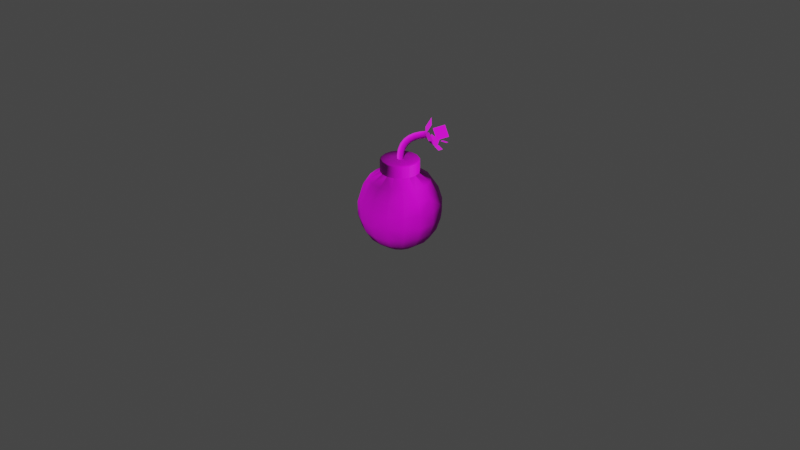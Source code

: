 # Source: bomb.blend  (saved by Blender 2.82.7; exported with 4.5.12 LTS)
import bpy
from mathutils import Matrix  # noqa: F401  (used for matrix-valued properties, if any)

bpy.ops.wm.read_factory_settings(use_empty=True)
scene = bpy.context.scene
scene.name = 'Scene'

# ---- collections
col_collection = bpy.data.collections.new('Collection'); scene.collection.children.link(col_collection)
col_help_design = bpy.data.collections.new('Help_design'); scene.collection.children.link(col_help_design)
col_archive = bpy.data.collections.new('Archive'); scene.collection.children.link(col_archive)

# ---- images (referenced by path relative to the original .blend; pixels are not part of the script)
import os
ASSET_DIR = os.environ.get("B2B_ASSET_DIR", "")  # directory of the original .blend (textures are referenced by path, not embedded)
HERE = os.path.dirname(os.path.abspath(__file__))  # packed textures are extracted next to this script under _unpacked/

def load_image(name, relpath, width, height, colorspace="sRGB"):
    """Load a texture the original file referenced (path relative to the .blend, or extracted next to this script)."""
    p = next((c for c in (os.path.join(HERE, relpath), os.path.join(ASSET_DIR, relpath)) if relpath and os.path.exists(c)), "")
    if p:
        img = bpy.data.images.load(p, check_existing=True)
        img.name = name
    else:  # same state as the original file: an image datablock whose file is absent (Cycles renders it pink)
        img = bpy.data.images.new(name, width, height)
        img.source = "FILE"
        img.filepath = "//" + (relpath or name)
    img.colorspace_settings.name = colorspace
    return img
img_bomb_normals_png = load_image('Bomb_normals.png', 'textures/Bomb_normals.png', 1024, 1024, 'Non-Color')
img_bomb_spec_png = load_image('Bomb_spec.png', 'textures/Bomb_spec.png', 1024, 1024, 'sRGB')
img_bomb = load_image('Bomb', 'textures/Bomb.png', 1024, 1024, 'sRGB')

# ---- materials (node trees are filled in below, after node groups)
mat_bomb = bpy.data.materials.new('Bomb')
mat_bomb.alpha_threshold = 0.0
mat_bomb.use_transparent_shadow = False
mat_bomb.line_color = (0.0, 0.0, 0.0, 1.0)

# ---- node groups
ng_auto_smooth = bpy.data.node_groups.new('Auto Smooth', 'GeometryNodeTree')
_s = ng_auto_smooth.interface.new_socket(name='Geometry', in_out='OUTPUT', socket_type='NodeSocketGeometry')
_s = ng_auto_smooth.interface.new_socket(name='Geometry', in_out='INPUT', socket_type='NodeSocketGeometry')
_s = ng_auto_smooth.interface.new_socket(name='Angle', in_out='INPUT', socket_type='NodeSocketFloat')
_s.subtype = 'ANGLE'
_s.min_value = 0.0
_s.max_value = 3.142
ng_auto_smooth.is_modifier = True
_N = ng_auto_smooth.nodes; _L = ng_auto_smooth.links
n0 = _N.new('NodeGroupOutput'); n0.name = 'Group Output'; n0.location = (480, -100)
n1 = _N.new('NodeGroupInput'); n1.name = 'Group Input'; n1.location = (-420, -300)
n2 = _N.new('NodeGroupInput'); n2.name = 'Group Input.001'; n2.location = (-60, -100)
n3 = _N.new('GeometryNodeSetShadeSmooth'); n3.name = 'Set Shade Smooth'; n3.location = (120, -100)
n3.domain = 'EDGE'
n4 = _N.new('GeometryNodeSetShadeSmooth'); n4.name = 'Set Shade Smooth.001'; n4.location = (300, -100)
n5 = _N.new('GeometryNodeInputMeshEdgeAngle'); n5.name = 'Edge Angle'; n5.location = (-420, -220)
n6 = _N.new('GeometryNodeInputEdgeSmooth'); n6.name = 'Is Edge Smooth'; n6.location = (-60, -160)
n7 = _N.new('GeometryNodeInputShadeSmooth'); n7.name = 'Is Face Smooth'; n7.location = (-240, -340)
n8 = _N.new('FunctionNodeBooleanMath'); n8.name = 'Boolean Math'; n8.location = (-60, -220)
n9 = _N.new('FunctionNodeCompare'); n9.name = 'Compare'; n9.location = (-240, -180)
n9.operation = 'LESS_EQUAL'
_L.new(n5.outputs[0], n9.inputs[0])
_L.new(n4.outputs[0], n0.inputs[0])
_L.new(n1.outputs[1], n9.inputs[1])
_L.new(n9.outputs[0], n8.inputs[0])
_L.new(n7.outputs[0], n8.inputs[1])
_L.new(n2.outputs[0], n3.inputs[0])
_L.new(n6.outputs[0], n3.inputs[1])
_L.new(n3.outputs[0], n4.inputs[0])
_L.new(n8.outputs[0], n3.inputs[2])
n0.is_active_output = True

# ---- material node trees
mat_bomb.use_nodes = True; mat_bomb.node_tree.nodes.clear()
_N = mat_bomb.node_tree.nodes; _L = mat_bomb.node_tree.links
n0 = _N.new('ShaderNodeTexImage'); n0.name = 'Image Texture.001'; n0.location = (-626, -193)
n0.image = img_bomb_normals_png
n1 = _N.new('ShaderNodeNormalMap'); n1.name = 'Normal Map'; n1.location = (-246, -196)
n2 = _N.new('ShaderNodeTexImage'); n2.name = 'Image Texture.002'; n2.location = (-374, 77)
n2.image = img_bomb_spec_png
n3 = _N.new('ShaderNodeTexImage'); n3.name = 'Image Texture'; n3.location = (-376, 339)
n3.image = img_bomb
n4 = _N.new('ShaderNodeBsdfPrincipled'); n4.name = 'Principled BSDF'; n4.location = (10, 300)
n4.distribution = 'GGX'
n4.subsurface_method = 'BURLEY'
n4.inputs[2].default_value = 0.6409
n4.inputs[3].default_value = 1.45
n4.inputs[27].default_value = (0.0, 0.0, 0.0, 1.0)
n4.inputs[28].default_value = 1.0
n5 = _N.new('ShaderNodeOutputMaterial'); n5.name = 'Material Output'; n5.location = (418, 299)
_L.new(n3.outputs[0], n4.inputs[0])
_L.new(n0.outputs[0], n1.inputs[1])
_L.new(n1.outputs[0], n4.inputs[5])
_L.new(n2.outputs[0], n4.inputs[13])
_L.new(n4.outputs[0], n5.inputs[0])
n5.is_active_output = True

# ---- world
world_world = bpy.data.worlds.new('World'); scene.world = world_world
world_world.use_nodes = True; world_world.node_tree.nodes.clear()
_N = world_world.node_tree.nodes; _L = world_world.node_tree.links
n0 = _N.new('ShaderNodeOutputWorld'); n0.name = 'World Output'; n0.location = (300, 300)
n1 = _N.new('ShaderNodeBackground'); n1.name = 'Background'; n1.location = (10, 300)
n1.inputs[0].default_value = (0.05088, 0.05088, 0.05088, 1.0)
_L.new(n1.outputs[0], n0.inputs[0])
n0.is_active_output = True
world_world.color = (0.05088, 0.05088, 0.05088)
world_world.use_sun_shadow = False
world_world.sun_shadow_jitter_overblur = 0.0

# ---- meshes
me_sphere = bpy.data.meshes.new('Sphere')
me_sphere.from_pydata([(9.933e-09, 0.2738, 0.6384), (1.675e-08, 0.3407, 0.5387), (6.048e-08, 0.3367, 0.1808), (0.0, 0.15, 0.0), (0.06745, 0.1628, 0.7073), (0.1048, 0.253, 0.6384), (0.1304, 0.3147, 0.5387), (0.1288, 0.311, 0.1808), (0.1043, 0.2517, 0.08602), (0.05739, 0.1386, 0.0), (0.1246, 0.1246, 0.7073), (0.1936, 0.1936, 0.6384), (0.2409, 0.2409, 0.5387), (0.2381, 0.2381, 0.1808), (0.1927, 0.1927, 0.08602), (0.106, 0.106, 0.0), (0.1628, 0.06745, 0.7073), (0.253, 0.1048, 0.6384), (0.3147, 0.1304, 0.5387), (0.311, 0.1288, 0.1808), (0.2517, 0.1043, 0.08602), (0.1386, 0.05739, 0.0), (0.1763, 4.64e-08, 0.7073), (0.2738, 2.81e-08, 0.6384), (0.3407, 9.98e-09, 0.5387), (0.3367, 1.098e-08, 0.1808), (0.2725, 2.708e-08, 0.08602), (0.15, 2.202e-08, 0.0), (0.1628, -0.06745, 0.7073), (0.253, -0.1048, 0.6384), (0.3147, -0.1304, 0.5387), (0.311, -0.1288, 0.1808), (0.2517, -0.1043, 0.08602), (0.1386, -0.05739, 0.0), (0.1246, -0.1246, 0.7073), (0.1936, -0.1936, 0.6384), (0.2409, -0.2409, 0.5387), (0.2381, -0.2381, 0.1808), (0.1927, -0.1927, 0.08602), (0.106, -0.106, 0.0), (0.06745, -0.1628, 0.7073), (0.1048, -0.253, 0.6384), (0.1304, -0.3147, 0.5387), (0.1288, -0.311, 0.1808), (0.1043, -0.2517, 0.08602), (0.05739, -0.1386, 0.0), (-4.417e-08, -0.1763, 0.7073), (-1.007e-07, -0.2738, 0.6384), (-1.118e-07, -0.3407, 0.5387), (-1.113e-07, -0.3367, 0.1808), (-1.017e-07, -0.2725, 0.08602), (-6.352e-08, -0.15, 0.0), (-0.06745, -0.1628, 0.7073), (-0.1048, -0.253, 0.6384), (-0.1304, -0.3147, 0.5387), (-0.1288, -0.311, 0.1808), (-0.1043, -0.2517, 0.08602), (-0.05739, -0.1386, 0.0), (-0.1246, -0.1246, 0.7073), (-0.1936, -0.1936, 0.6384), (-0.2409, -0.2409, 0.5387), (-0.2381, -0.2381, 0.1808), (-0.1927, -0.1927, 0.08602), (-0.106, -0.106, 0.0), (-0.1628, -0.06745, 0.7073), (-0.253, -0.1048, 0.6384), (-0.3147, -0.1304, 0.5387), (-0.311, -0.1288, 0.1808), (-0.2517, -0.1043, 0.08602), (-0.1386, -0.05739, 0.0), (-0.1763, 1.173e-07, 0.7073), (-0.2738, 1.87e-07, 0.6384), (-0.3407, 1.998e-07, 0.5387), (-0.3367, 1.993e-07, 0.1808), (-0.2725, 1.881e-07, 0.08602), (-0.15, 1.33e-07, 0.0), (-0.1628, 0.06745, 0.7073), (-0.253, 0.1048, 0.6384), (-0.3147, 0.1304, 0.5387), (-0.311, 0.1288, 0.1808), (-0.2517, 0.1043, 0.08602), (-0.1386, 0.05739, 0.0), (-0.1246, 0.1246, 0.7073), (-0.1936, 0.1936, 0.6384), (-0.2409, 0.2409, 0.5387), (-0.2381, 0.2381, 0.1808), (-0.1927, 0.1927, 0.08602), (-0.106, 0.106, 0.0), (-0.06745, 0.1628, 0.7073), (-0.1048, 0.253, 0.6384), (-0.1304, 0.3147, 0.5387), (-0.1288, 0.311, 0.1808), (-0.1043, 0.2517, 0.08602), (-0.05739, 0.1386, 0.0), (3.3e-08, 0.1763, 0.7073), (1.509e-07, 0.2725, 0.08602), (0.0, 5.918e-08, 0.0), (0.01879, 0.04536, 0.8245), (0.03471, 0.03471, 0.8245), (0.04536, 0.01879, 0.8245), (0.04909, 6.332e-08, 0.8245), (0.04536, -0.01879, 0.8245), (0.03471, -0.03471, 0.8245), (0.01879, -0.04536, 0.8245), (-1.182e-08, -0.04909, 0.8245), (-0.01879, -0.04536, 0.8245), (-0.03471, -0.03471, 0.8245), (-0.04536, -0.01879, 0.8245), (-0.04909, 8.305e-08, 0.8245), (-0.04536, 0.01879, 0.8245), (-0.03471, 0.03471, 0.8245), (-0.01879, 0.04536, 0.8245), (9.671e-09, 0.04909, 0.8245), (0.06326, 0.1527, 0.8245), (0.06745, 0.1628, 0.8138), (0.1246, 0.1246, 0.8138), (0.1169, 0.1169, 0.8245), (0.1628, 0.06745, 0.8138), (0.1527, 0.06326, 0.8245), (0.1763, 4.64e-08, 0.8138), (0.1653, 4.785e-08, 0.8245), (0.1628, -0.06745, 0.8138), (0.1527, -0.06326, 0.8245), (0.1246, -0.1246, 0.8138), (0.1169, -0.1169, 0.8245), (0.06745, -0.1628, 0.8138), (0.06326, -0.1527, 0.8245), (-4.417e-08, -0.1763, 0.8138), (-4.139e-08, -0.1653, 0.8245), (-0.06745, -0.1628, 0.8138), (-0.06326, -0.1527, 0.8245), (-0.1246, -0.1246, 0.8138), (-0.1169, -0.1169, 0.8245), (-0.1628, -0.06745, 0.8138), (-0.1527, -0.06326, 0.8245), (-0.1763, 1.173e-07, 0.8138), (-0.1653, 1.143e-07, 0.8245), (-0.1628, 0.06745, 0.8138), (-0.1527, 0.06326, 0.8245), (-0.1246, 0.1246, 0.8138), (-0.1169, 0.1169, 0.8245), (-0.06745, 0.1628, 0.8138), (-0.06326, 0.1527, 0.8245), (3.3e-08, 0.1763, 0.8138), (3.099e-08, 0.1653, 0.8245), (0.1436, 0.3466, 0.3), (0.2654, 0.2654, 0.4253), (0.2653, 0.2653, 0.3), (0.3468, 0.1436, 0.4253), (0.3466, 0.1436, 0.3), (0.3753, 4.64e-09, 0.4253), (0.3751, 4.692e-09, 0.3), (0.3468, -0.1436, 0.4253), (0.3466, -0.1436, 0.3), (0.2653, -0.2653, 0.3), (0.1436, -0.3468, 0.4253), (0.1436, -0.3466, 0.3), (-1.211e-07, -0.3751, 0.3), (-0.1436, -0.3466, 0.3), (-0.2653, -0.2653, 0.3), (-0.3466, -0.1436, 0.3), (-0.3753, 2.212e-07, 0.4253), (-0.3751, 2.211e-07, 0.3), (-0.3466, 0.1436, 0.3), (-0.2653, 0.2653, 0.3), (-0.1436, 0.3466, 0.3), (1.426e-07, 0.3751, 0.3), (-7.231e-09, 7.448e-08, 0.8245), (0.1436, 0.3468, 0.4253), (0.2654, -0.2654, 0.4253), (-1.211e-07, -0.3753, 0.4253), (-0.1436, -0.3468, 0.4253), (-0.2654, -0.2654, 0.4253), (-0.3468, -0.1436, 0.4253), (-0.3468, 0.1436, 0.4253), (-0.2654, 0.2654, 0.4253), (-0.1436, 0.3468, 0.4253), (1.407e-07, 0.3753, 0.4253)], [], [(96, 3, 9), (95, 2, 7, 8), (146, 12, 18, 148), (0, 94, 4, 5), (3, 95, 8, 9), (7, 145, 147, 13), (1, 0, 5, 6), (130, 128, 104, 105), (9, 8, 14, 15), (177, 1, 6, 168), (6, 5, 11, 12), (122, 120, 100, 101), (96, 9, 15), (8, 7, 13, 14), (2, 166, 145, 7), (5, 4, 10, 11), (148, 18, 24, 150), (12, 11, 17, 18), (120, 118, 99, 100), (96, 15, 21), (14, 13, 19, 20), (13, 147, 149, 19), (11, 10, 16, 17), (15, 14, 20, 21), (96, 21, 27), (20, 19, 25, 26), (19, 149, 151, 25), (17, 16, 22, 23), (21, 20, 26, 27), (150, 24, 30, 152), (18, 17, 23, 24), (138, 136, 108, 109), (25, 151, 153, 31), (23, 22, 28, 29), (27, 26, 32, 33), (152, 30, 36, 169), (24, 23, 29, 30), (140, 138, 109, 110), (96, 27, 33), (26, 25, 31, 32), (33, 32, 38, 39), (169, 36, 42, 155), (30, 29, 35, 36), (128, 126, 103, 104), (96, 33, 39), (32, 31, 37, 38), (31, 153, 154, 37), (29, 28, 34, 35), (36, 35, 41, 42), (96, 39, 45), (38, 37, 43, 44), (37, 154, 156, 43), (35, 34, 40, 41), (39, 38, 44, 45), (155, 42, 48, 170), (96, 45, 51), (44, 43, 49, 50), (43, 156, 157, 49), (41, 40, 46, 47), (45, 44, 50, 51), (170, 48, 54, 171), (42, 41, 47, 48), (134, 132, 106, 107), (47, 46, 52, 53), (51, 50, 56, 57), (171, 54, 60, 172), (48, 47, 53, 54), (126, 124, 102, 103), (96, 51, 57), (50, 49, 55, 56), (49, 157, 158, 55), (57, 56, 62, 63), (172, 60, 66, 173), (54, 53, 59, 60), (136, 134, 107, 108), (96, 57, 63), (56, 55, 61, 62), (55, 158, 159, 61), (53, 52, 58, 59), (4, 94, 143, 114), (96, 63, 69), (62, 61, 67, 68), (61, 159, 160, 67), (59, 58, 64, 65), (63, 62, 68, 69), (173, 66, 72, 161), (60, 59, 65, 66), (68, 67, 73, 74), (67, 160, 162, 73), (65, 64, 70, 71), (69, 68, 74, 75), (161, 72, 78, 174), (66, 65, 71, 72), (124, 122, 101, 102), (96, 69, 75), (75, 74, 80, 81), (174, 78, 84, 175), (72, 71, 77, 78), (116, 113, 97, 98), (96, 75, 81), (74, 73, 79, 80), (73, 162, 163, 79), (71, 70, 76, 77), (175, 84, 90, 176), (78, 77, 83, 84), (144, 142, 111, 112), (96, 81, 87), (80, 79, 85, 86), (79, 163, 164, 85), (77, 76, 82, 83), (81, 80, 86, 87), (96, 87, 93), (86, 85, 91, 92), (85, 164, 165, 91), (83, 82, 88, 89), (87, 86, 92, 93), (176, 90, 1, 177), (84, 83, 89, 90), (142, 140, 110, 111), (91, 165, 166, 2), (89, 88, 94, 0), (93, 92, 95, 3), (90, 89, 0, 1), (132, 130, 105, 106), (96, 93, 3), (92, 91, 2, 95), (94, 88, 141, 143), (58, 52, 129, 131), (34, 28, 121, 123), (118, 116, 98, 99), (76, 70, 135, 137), (52, 46, 127, 129), (28, 22, 119, 121), (70, 64, 133, 135), (46, 40, 125, 127), (22, 16, 117, 119), (10, 4, 114, 115), (88, 82, 139, 141), (64, 58, 131, 133), (40, 34, 123, 125), (16, 10, 115, 117), (82, 76, 137, 139), (167, 109, 108), (144, 113, 114, 143), (142, 144, 143, 141), (140, 142, 141, 139), (139, 137, 138, 140), (137, 135, 136, 138), (134, 136, 135, 133), (133, 131, 132, 134), (131, 129, 130, 132), (128, 130, 129, 127), (126, 128, 127, 125), (125, 123, 124, 126), (123, 121, 122, 124), (120, 122, 121, 119), (118, 120, 119, 117), (117, 115, 116, 118), (115, 114, 113, 116), (113, 144, 112, 97), (168, 146, 147, 145), (146, 148, 149, 147), (151, 149, 148, 150), (153, 151, 150, 152), (152, 169, 154, 153), (156, 154, 169, 155), (157, 156, 155, 170), (170, 171, 158, 157), (171, 172, 159, 158), (160, 159, 172, 173), (162, 160, 173, 161), (161, 174, 163, 162), (174, 175, 164, 163), (165, 164, 175, 176), (166, 165, 176, 177), (145, 166, 177, 168), (168, 6, 12, 146), (167, 101, 100), (167, 105, 104), (110, 109, 167), (97, 112, 167), (167, 104, 103), (112, 111, 167), (167, 103, 102), (111, 110, 167), (101, 167, 102), (167, 108, 107), (167, 100, 99), (167, 107, 106), (167, 99, 98), (105, 167, 106), (97, 167, 98)])
me_sphere.polygons.foreach_set('use_smooth', [True] * 192)
_k = {(4, 10): 1.0, (10, 16): 1.0, (16, 22): 1.0, (22, 28): 1.0, (28, 34): 1.0, (34, 40): 1.0, (40, 46): 1.0, (46, 52): 1.0, (52, 58): 1.0, (58, 64): 1.0, (64, 70): 1.0, (70, 76): 1.0, (76, 82): 1.0, (82, 88): 1.0, (88, 94): 1.0, (4, 94): 1.0}
me_sphere.attributes.new('crease_edge', 'FLOAT', 'EDGE').data.foreach_set('value', [_k.get((min(e.vertices), max(e.vertices)), 0.0) for e in me_sphere.edges])
_uv = me_sphere.uv_layers.new(name='UVMap')
_uv.uv.foreach_set('vector', [0.3772, 0.3715, 0.3773, 0.3911, 0.3698, 0.3896, 0.3768, 0.4114, 0.376, 0.4297, 0.3538, 0.4248, 0.3615, 0.4082, 0.2921, 0.4524, 0.2567, 0.487, 0.2216, 0.432, 0.2676, 0.4136, 0.3772, 0.6303, 0.3378, 0.7361, 0.2741, 0.7234, 0.2782, 0.6106, 0.3773, 0.3911, 0.3768, 0.4114, 0.3615, 0.4082, 0.3698, 0.3896, 0.3538, 0.4248, 0.3432, 0.4473, 0.3167, 0.4285, 0.3352, 0.4118, 0.3737, 0.5384, 0.3772, 0.6303, 0.2782, 0.6106, 0.31, 0.5243, 0.9191, 0.1189, 0.9187, 0.1426, 0.8772, 0.1335, 0.8773, 0.1264, 0.3698, 0.3896, 0.3615, 0.4082, 0.3487, 0.3994, 0.3634, 0.3854, 0.3742, 0.4889, 0.3737, 0.5384, 0.31, 0.5243, 0.3295, 0.4788, 0.31, 0.5243, 0.2782, 0.6106, 0.1942, 0.5545, 0.2567, 0.487, 0.8701, 0.1893, 0.8464, 0.1888, 0.8555, 0.1473, 0.8626, 0.1475, 0.3772, 0.3715, 0.3698, 0.3896, 0.3634, 0.3854, 0.3615, 0.4082, 0.3538, 0.4248, 0.3352, 0.4118, 0.3487, 0.3994, 0.376, 0.4297, 0.3748, 0.4546, 0.3432, 0.4473, 0.3538, 0.4248, 0.2782, 0.6106, 0.2013, 0.6932, 0.1472, 0.6571, 0.1942, 0.5545, 0.2676, 0.4136, 0.2216, 0.432, 0.2103, 0.3679, 0.2598, 0.3685, 0.2567, 0.487, 0.1942, 0.5545, 0.1381, 0.4705, 0.2216, 0.432, 0.8464, 0.1888, 0.8248, 0.1793, 0.849, 0.1445, 0.8555, 0.1473, 0.3772, 0.3715, 0.3634, 0.3854, 0.3591, 0.379, 0.3487, 0.3994, 0.3352, 0.4118, 0.323, 0.3926, 0.3401, 0.3863, 0.3352, 0.4118, 0.3167, 0.4285, 0.2995, 0.401, 0.323, 0.3926, 0.1942, 0.5545, 0.09154, 0.6014, 0.05542, 0.5474, 0.1381, 0.4705, 0.3634, 0.3854, 0.3487, 0.3994, 0.3401, 0.3863, 0.3591, 0.379, 0.3772, 0.3715, 0.3591, 0.379, 0.3576, 0.3715, 0.3401, 0.3863, 0.323, 0.3926, 0.319, 0.3702, 0.3373, 0.371, 0.323, 0.3926, 0.2995, 0.401, 0.2941, 0.369, 0.319, 0.3702, 0.1381, 0.4705, 0.02527, 0.4746, 0.01258, 0.4108, 0.1184, 0.3714, 0.3591, 0.379, 0.3401, 0.3863, 0.3373, 0.371, 0.3576, 0.3715, 0.2598, 0.3685, 0.2103, 0.3679, 0.2244, 0.3043, 0.2699, 0.3238, 0.2216, 0.432, 0.1381, 0.4705, 0.1184, 0.3714, 0.2103, 0.3679, 0.8488, 0.06988, 0.8724, 0.07034, 0.8634, 0.1118, 0.8563, 0.1117, 0.319, 0.3702, 0.2941, 0.369, 0.3013, 0.3374, 0.3239, 0.348, 0.1184, 0.3714, 0.01258, 0.332, 0.02528, 0.2683, 0.1381, 0.2724, 0.3576, 0.3715, 0.3373, 0.371, 0.3405, 0.3557, 0.3591, 0.364, 0.2699, 0.3238, 0.2244, 0.3043, 0.2617, 0.2509, 0.2963, 0.2863, 0.2103, 0.3679, 0.1184, 0.3714, 0.1381, 0.2724, 0.2244, 0.3043, 0.8267, 0.07851, 0.8488, 0.06988, 0.8563, 0.1117, 0.8496, 0.1142, 0.3772, 0.3715, 0.3576, 0.3715, 0.3591, 0.364, 0.3373, 0.371, 0.319, 0.3702, 0.3239, 0.348, 0.3405, 0.3557, 0.3591, 0.364, 0.3405, 0.3557, 0.3493, 0.3429, 0.3633, 0.3576, 0.2963, 0.2863, 0.2617, 0.2509, 0.3167, 0.2159, 0.3351, 0.2619, 0.2244, 0.3043, 0.1381, 0.2724, 0.1942, 0.1884, 0.2617, 0.2509, 0.9187, 0.1426, 0.9092, 0.1642, 0.8743, 0.14, 0.8772, 0.1335, 0.3772, 0.3715, 0.3591, 0.364, 0.3633, 0.3576, 0.3405, 0.3557, 0.3239, 0.348, 0.3369, 0.3294, 0.3493, 0.3429, 0.3239, 0.348, 0.3013, 0.3374, 0.3202, 0.3109, 0.3369, 0.3294, 0.1381, 0.2724, 0.05545, 0.1955, 0.09158, 0.1414, 0.1942, 0.1884, 0.2617, 0.2509, 0.1942, 0.1884, 0.2782, 0.1323, 0.3167, 0.2159, 0.3772, 0.3715, 0.3633, 0.3576, 0.3697, 0.3534, 0.3493, 0.3429, 0.3369, 0.3294, 0.3561, 0.3172, 0.3624, 0.3344, 0.3369, 0.3294, 0.3202, 0.3109, 0.3477, 0.2937, 0.3561, 0.3172, 0.1942, 0.1884, 0.1473, 0.08575, 0.2014, 0.04965, 0.2782, 0.1323, 0.3633, 0.3576, 0.3493, 0.3429, 0.3624, 0.3344, 0.3697, 0.3534, 0.3351, 0.2619, 0.3167, 0.2159, 0.3808, 0.2046, 0.3802, 0.2541, 0.3772, 0.3715, 0.3697, 0.3534, 0.3772, 0.3519, 0.3624, 0.3344, 0.3561, 0.3172, 0.3785, 0.3132, 0.3777, 0.3315, 0.3561, 0.3172, 0.3477, 0.2937, 0.3797, 0.2883, 0.3785, 0.3132, 0.2782, 0.1323, 0.2741, 0.01952, 0.3379, 0.006854, 0.3773, 0.1126, 0.3697, 0.3534, 0.3624, 0.3344, 0.3777, 0.3315, 0.3772, 0.3519, 0.3802, 0.2541, 0.3808, 0.2046, 0.4444, 0.2186, 0.425, 0.2641, 0.3167, 0.2159, 0.2782, 0.1323, 0.3773, 0.1126, 0.3808, 0.2046, 0.8941, 0.07982, 0.9105, 0.09687, 0.8748, 0.1198, 0.8699, 0.1147, 0.3773, 0.1126, 0.4167, 0.006866, 0.4804, 0.01955, 0.4763, 0.1324, 0.3772, 0.3519, 0.3777, 0.3315, 0.393, 0.3348, 0.3847, 0.3533, 0.425, 0.2641, 0.4444, 0.2186, 0.4978, 0.256, 0.4624, 0.2906, 0.3808, 0.2046, 0.3773, 0.1126, 0.4763, 0.1324, 0.4444, 0.2186, 0.9092, 0.1642, 0.8921, 0.1806, 0.8692, 0.1449, 0.8743, 0.14, 0.3772, 0.3715, 0.3772, 0.3519, 0.3847, 0.3533, 0.3777, 0.3315, 0.3785, 0.3132, 0.4007, 0.3181, 0.393, 0.3348, 0.3785, 0.3132, 0.3797, 0.2883, 0.4113, 0.2956, 0.4007, 0.3181, 0.3847, 0.3533, 0.393, 0.3348, 0.4058, 0.3436, 0.3911, 0.3576, 0.4624, 0.2906, 0.4978, 0.256, 0.5329, 0.3109, 0.4869, 0.3293, 0.4444, 0.2186, 0.4763, 0.1324, 0.5603, 0.1885, 0.4978, 0.256, 0.8724, 0.07034, 0.8941, 0.07982, 0.8699, 0.1147, 0.8634, 0.1118, 0.3772, 0.3715, 0.3847, 0.3533, 0.3911, 0.3576, 0.393, 0.3348, 0.4007, 0.3181, 0.4193, 0.3312, 0.4058, 0.3436, 0.4007, 0.3181, 0.4113, 0.2956, 0.4378, 0.3144, 0.4193, 0.3312, 0.4763, 0.1324, 0.5532, 0.04969, 0.6072, 0.08581, 0.5603, 0.1885, 0.7367, 0.154, 0.7367, 0.1052, 0.7944, 0.1154, 0.7939, 0.1413, 0.3772, 0.3715, 0.3911, 0.3576, 0.3954, 0.3639, 0.4058, 0.3436, 0.4193, 0.3312, 0.4315, 0.3503, 0.4143, 0.3566, 0.4193, 0.3312, 0.4378, 0.3144, 0.455, 0.3419, 0.4315, 0.3503, 0.5603, 0.1885, 0.6629, 0.1415, 0.6991, 0.1956, 0.6164, 0.2724, 0.3911, 0.3576, 0.4058, 0.3436, 0.4143, 0.3566, 0.3954, 0.3639, 0.4869, 0.3293, 0.5329, 0.3109, 0.5442, 0.3751, 0.4947, 0.3745, 0.4978, 0.256, 0.5603, 0.1885, 0.6164, 0.2724, 0.5329, 0.3109, 0.4143, 0.3566, 0.4315, 0.3503, 0.4355, 0.3727, 0.4172, 0.372, 0.4315, 0.3503, 0.455, 0.3419, 0.4604, 0.3739, 0.4355, 0.3727, 0.6164, 0.2724, 0.7292, 0.2683, 0.7419, 0.3321, 0.6361, 0.3715, 0.3954, 0.3639, 0.4143, 0.3566, 0.4172, 0.372, 0.3969, 0.3714, 0.4947, 0.3745, 0.5442, 0.3751, 0.5301, 0.4387, 0.4846, 0.4192, 0.5329, 0.3109, 0.6164, 0.2724, 0.6361, 0.3715, 0.5442, 0.3751, 0.8921, 0.1806, 0.8701, 0.1893, 0.8626, 0.1475, 0.8692, 0.1449, 0.3772, 0.3715, 0.3954, 0.3639, 0.3969, 0.3714, 0.3969, 0.3714, 0.4172, 0.372, 0.414, 0.3872, 0.3954, 0.379, 0.4846, 0.4192, 0.5301, 0.4387, 0.4927, 0.492, 0.4582, 0.4566, 0.5442, 0.3751, 0.6361, 0.3715, 0.6164, 0.4706, 0.5301, 0.4387, 0.8084, 0.1623, 0.7997, 0.1402, 0.8415, 0.1327, 0.8441, 0.1394, 0.3772, 0.3715, 0.3969, 0.3714, 0.3954, 0.379, 0.4172, 0.372, 0.4355, 0.3727, 0.4306, 0.3949, 0.414, 0.3872, 0.4355, 0.3727, 0.4604, 0.3739, 0.4532, 0.4055, 0.4306, 0.3949, 0.6361, 0.3715, 0.7419, 0.4109, 0.7292, 0.4747, 0.6164, 0.4706, 0.4582, 0.4566, 0.4927, 0.492, 0.4378, 0.527, 0.4194, 0.4811, 0.5301, 0.4387, 0.6164, 0.4706, 0.5603, 0.5545, 0.4927, 0.492, 0.8002, 0.1166, 0.8097, 0.09491, 0.8445, 0.1191, 0.8417, 0.1256, 0.3772, 0.3715, 0.3954, 0.379, 0.3911, 0.3853, 0.414, 0.3872, 0.4306, 0.3949, 0.4176, 0.4135, 0.4052, 0.4001, 0.4306, 0.3949, 0.4532, 0.4055, 0.4343, 0.432, 0.4176, 0.4135, 0.6164, 0.4706, 0.699, 0.5475, 0.6629, 0.6015, 0.5603, 0.5545, 0.3954, 0.379, 0.414, 0.3872, 0.4052, 0.4001, 0.3911, 0.3853, 0.3772, 0.3715, 0.3911, 0.3853, 0.3848, 0.3896, 0.4052, 0.4001, 0.4176, 0.4135, 0.3984, 0.4257, 0.3921, 0.4085, 0.4176, 0.4135, 0.4343, 0.432, 0.4068, 0.4492, 0.3984, 0.4257, 0.5603, 0.5545, 0.6072, 0.6572, 0.5531, 0.6933, 0.4763, 0.6106, 0.3911, 0.3853, 0.4052, 0.4001, 0.3921, 0.4085, 0.3848, 0.3896, 0.4194, 0.4811, 0.4378, 0.527, 0.3737, 0.5384, 0.3742, 0.4889, 0.4927, 0.492, 0.5603, 0.5545, 0.4763, 0.6106, 0.4378, 0.527, 0.8097, 0.09491, 0.8267, 0.07851, 0.8496, 0.1142, 0.8445, 0.1191, 0.3984, 0.4257, 0.4068, 0.4492, 0.3748, 0.4546, 0.376, 0.4297, 0.4763, 0.6106, 0.4803, 0.7234, 0.4166, 0.7361, 0.3772, 0.6303, 0.3848, 0.3896, 0.3921, 0.4085, 0.3768, 0.4114, 0.3773, 0.3911, 0.4378, 0.527, 0.4763, 0.6106, 0.3772, 0.6303, 0.3737, 0.5384, 0.9105, 0.09687, 0.9191, 0.1189, 0.8773, 0.1264, 0.8748, 0.1198, 0.3772, 0.3715, 0.3848, 0.3896, 0.3773, 0.3911, 0.3921, 0.4085, 0.3984, 0.4257, 0.376, 0.4297, 0.3768, 0.4114, 0.7367, 0.1052, 0.7554, 0.06007, 0.8048, 0.09158, 0.7944, 0.1154, 0.9635, 0.06007, 0.9821, 0.1052, 0.9249, 0.1178, 0.9154, 0.09365, 0.9289, 0.2336, 0.8838, 0.2523, 0.8712, 0.1951, 0.8954, 0.1856, 0.8248, 0.1793, 0.8084, 0.1623, 0.8441, 0.1394, 0.849, 0.1445, 0.835, 0.006871, 0.8838, 0.006871, 0.8736, 0.06456, 0.8477, 0.06408, 0.9821, 0.1052, 0.9821, 0.154, 0.9244, 0.1438, 0.9249, 0.1178, 0.8838, 0.2523, 0.835, 0.2523, 0.8452, 0.1946, 0.8712, 0.1951, 0.8838, 0.006871, 0.9289, 0.02555, 0.8974, 0.07495, 0.8736, 0.06456, 0.9821, 0.154, 0.9635, 0.1991, 0.9141, 0.1676, 0.9244, 0.1438, 0.835, 0.2523, 0.7899, 0.2336, 0.8214, 0.1842, 0.8452, 0.1946, 0.7554, 0.1991, 0.7367, 0.154, 0.7939, 0.1413, 0.8034, 0.1655, 0.7554, 0.06007, 0.7899, 0.02555, 0.8235, 0.07356, 0.8048, 0.09158, 0.9289, 0.02555, 0.9635, 0.06007, 0.9154, 0.09365, 0.8974, 0.07495, 0.9635, 0.1991, 0.9289, 0.2336, 0.8954, 0.1856, 0.9141, 0.1676, 0.7899, 0.2336, 0.7554, 0.1991, 0.8034, 0.1655, 0.8214, 0.1842, 0.7899, 0.02555, 0.835, 0.006871, 0.8477, 0.06408, 0.8235, 0.07356, 0.8594, 0.1296, 0.8563, 0.1117, 0.8634, 0.1118, 0.8002, 0.1166, 0.7997, 0.1402, 0.7939, 0.1413, 0.7944, 0.1154, 0.8097, 0.09491, 0.8002, 0.1166, 0.7944, 0.1154, 0.8048, 0.09158, 0.8267, 0.07851, 0.8097, 0.09491, 0.8048, 0.09158, 0.8235, 0.07356, 0.8235, 0.07356, 0.8477, 0.06408, 0.8488, 0.06988, 0.8267, 0.07851, 0.8477, 0.06408, 0.8736, 0.06456, 0.8724, 0.07034, 0.8488, 0.06988, 0.8941, 0.07982, 0.8724, 0.07034, 0.8736, 0.06456, 0.8974, 0.07495, 0.8974, 0.07495, 0.9154, 0.09365, 0.9105, 0.09687, 0.8941, 0.07982, 0.9154, 0.09365, 0.9249, 0.1178, 0.9191, 0.1189, 0.9105, 0.09687, 0.9187, 0.1426, 0.9191, 0.1189, 0.9249, 0.1178, 0.9244, 0.1438, 0.9092, 0.1642, 0.9187, 0.1426, 0.9244, 0.1438, 0.9141, 0.1676, 0.9141, 0.1676, 0.8954, 0.1856, 0.8921, 0.1806, 0.9092, 0.1642, 0.8954, 0.1856, 0.8712, 0.1951, 0.8701, 0.1893, 0.8921, 0.1806, 0.8464, 0.1888, 0.8701, 0.1893, 0.8712, 0.1951, 0.8452, 0.1946, 0.8248, 0.1793, 0.8464, 0.1888, 0.8452, 0.1946, 0.8214, 0.1842, 0.8214, 0.1842, 0.8034, 0.1655, 0.8084, 0.1623, 0.8248, 0.1793, 0.8034, 0.1655, 0.7939, 0.1413, 0.7997, 0.1402, 0.8084, 0.1623, 0.7997, 0.1402, 0.8002, 0.1166, 0.8417, 0.1256, 0.8415, 0.1327, 0.3295, 0.4788, 0.2921, 0.4524, 0.3167, 0.4285, 0.3432, 0.4473, 0.2921, 0.4524, 0.2676, 0.4136, 0.2995, 0.401, 0.3167, 0.4285, 0.2941, 0.369, 0.2995, 0.401, 0.2676, 0.4136, 0.2598, 0.3685, 0.3013, 0.3374, 0.2941, 0.369, 0.2598, 0.3685, 0.2699, 0.3238, 0.2699, 0.3238, 0.2963, 0.2863, 0.3202, 0.3109, 0.3013, 0.3374, 0.3477, 0.2937, 0.3202, 0.3109, 0.2963, 0.2863, 0.3351, 0.2619, 0.3797, 0.2883, 0.3477, 0.2937, 0.3351, 0.2619, 0.3802, 0.2541, 0.3802, 0.2541, 0.425, 0.2641, 0.4113, 0.2956, 0.3797, 0.2883, 0.425, 0.2641, 0.4624, 0.2906, 0.4378, 0.3144, 0.4113, 0.2956, 0.455, 0.3419, 0.4378, 0.3144, 0.4624, 0.2906, 0.4869, 0.3293, 0.4604, 0.3739, 0.455, 0.3419, 0.4869, 0.3293, 0.4947, 0.3745, 0.4947, 0.3745, 0.4846, 0.4192, 0.4532, 0.4055, 0.4604, 0.3739, 0.4846, 0.4192, 0.4582, 0.4566, 0.4343, 0.432, 0.4532, 0.4055, 0.4068, 0.4492, 0.4343, 0.432, 0.4582, 0.4566, 0.4194, 0.4811, 0.3748, 0.4546, 0.4068, 0.4492, 0.4194, 0.4811, 0.3742, 0.4889, 0.3432, 0.4473, 0.3748, 0.4546, 0.3742, 0.4889, 0.3295, 0.4788, 0.3295, 0.4788, 0.31, 0.5243, 0.2567, 0.487, 0.2921, 0.4524, 0.8594, 0.1296, 0.8626, 0.1475, 0.8555, 0.1473, 0.8594, 0.1296, 0.8773, 0.1264, 0.8772, 0.1335, 0.8496, 0.1142, 0.8563, 0.1117, 0.8594, 0.1296, 0.8415, 0.1327, 0.8417, 0.1256, 0.8594, 0.1296, 0.8594, 0.1296, 0.8772, 0.1335, 0.8743, 0.14, 0.8417, 0.1256, 0.8445, 0.1191, 0.8594, 0.1296, 0.8594, 0.1296, 0.8743, 0.14, 0.8692, 0.1449, 0.8445, 0.1191, 0.8496, 0.1142, 0.8594, 0.1296, 0.8626, 0.1475, 0.8594, 0.1296, 0.8692, 0.1449, 0.8594, 0.1296, 0.8634, 0.1118, 0.8699, 0.1147, 0.8594, 0.1296, 0.8555, 0.1473, 0.849, 0.1445, 0.8594, 0.1296, 0.8699, 0.1147, 0.8748, 0.1198, 0.8594, 0.1296, 0.849, 0.1445, 0.8441, 0.1394, 0.8773, 0.1264, 0.8594, 0.1296, 0.8748, 0.1198, 0.8415, 0.1327, 0.8594, 0.1296, 0.8441, 0.1394])
me_sphere.materials.append(mat_bomb)
me_sphere.use_remesh_fix_poles = True
me_sphere.use_remesh_preserve_attributes = False
me_sphere.use_mirror_vertex_groups = False
me_sphere.update()
me_nurbspath = bpy.data.meshes.new('NurbsPath')
me_nurbspath.from_pydata([(0.2344, 0.07755, 1.09), (0.2289, 0.08834, 1.095), (0.2249, 0.09998, 1.09), (0.2246, 0.1056, 1.078), (0.2283, 0.102, 1.066), (0.2339, 0.09122, 1.061), (0.2379, 0.07958, 1.066), (0.2382, 0.07392, 1.078), (-0.005552, -0.01343, 0.7915), (-0.01342, -0.00557, 0.7914), (-0.01343, 0.005555, 0.7915), (-0.005571, 0.01343, 0.7917), (0.005552, 0.01343, 0.7919), (0.01342, 0.00557, 0.792), (0.01343, -0.005555, 0.7919), (0.005571, -0.01343, 0.7917), (0.01233, -0.02971, 0.7917), (0.02972, -0.01229, 0.7921), (0.0297, 0.01232, 0.7923), (0.01228, 0.02972, 0.7921), (-0.01233, 0.02971, 0.7917), (-0.02972, 0.01229, 0.7912), (-0.0297, -0.01232, 0.791), (-0.01228, -0.02972, 0.7912), (0.01497, -0.02893, 0.8534), (0.0322, -0.01156, 0.8507), (0.03213, 0.01304, 0.8497), (0.01479, 0.03046, 0.8511), (-0.009656, 0.0305, 0.854), (-0.02689, 0.01313, 0.8567), (-0.02682, -0.01147, 0.8577), (-0.009479, -0.02888, 0.8563), (0.02533, -0.02544, 0.9067), (0.04178, -0.00834, 0.9001), (0.04142, 0.01616, 0.8977), (0.02445, 0.0337, 0.9009), (0.0008181, 0.03402, 0.9078), (-0.01563, 0.01692, 0.9144), (-0.01527, -0.007579, 0.9167), (0.001698, -0.02512, 0.9135), (0.0433, -0.01912, 0.952), (0.05802, -0.002634, 0.9412), (0.05698, 0.02163, 0.9371), (0.0408, 0.03945, 0.9422), (0.01895, 0.0404, 0.9536), (0.004237, 0.02392, 0.9644), (0.005272, -0.0003438, 0.9684), (0.02146, -0.01817, 0.9633), (0.0688, -0.00981, 0.99), (0.08074, 0.005656, 0.975), (0.07859, 0.02951, 0.9693), (0.06361, 0.04777, 0.9762), (0.04457, 0.04976, 0.9917), (0.03264, 0.03429, 1.007), (0.03478, 0.01044, 1.012), (0.04976, -0.007825, 1.005), (0.1017, 0.002639, 1.021), (0.1102, 0.0168, 1.003), (0.1067, 0.04012, 0.9957), (0.09311, 0.05892, 1.004), (0.0775, 0.0622, 1.023), (0.069, 0.04804, 1.041), (0.07257, 0.02473, 1.048), (0.08613, 0.005924, 1.04), (0.142, 0.01837, 1.046), (0.1471, 0.03119, 1.025), (0.142, 0.05392, 1.017), (0.1298, 0.07325, 1.026), (0.1176, 0.07786, 1.047), (0.1125, 0.06505, 1.068), (0.1176, 0.04232, 1.076), (0.1298, 0.02298, 1.066), (0.1895, 0.03752, 1.064), (0.1915, 0.04912, 1.043), (0.1851, 0.0713, 1.034), (0.174, 0.09108, 1.044), (0.1647, 0.09686, 1.066), (0.1627, 0.08526, 1.087), (0.1691, 0.06308, 1.096), (0.1802, 0.0433, 1.086), (0.2413, 0.05906, 1.077), (0.2409, 0.06967, 1.054), (0.2334, 0.0914, 1.046), (0.2231, 0.1115, 1.055), (0.216, 0.1182, 1.078), (0.2164, 0.1076, 1.1), (0.2239, 0.08589, 1.109), (0.2342, 0.06578, 1.099), (0.2314, 0.08978, 1.078), (7.102e-08, 1.041e-07, 0.7917)], [], [(85, 86, 1, 2), (80, 81, 6, 7), (86, 87, 0, 1), (89, 11, 12), (21, 20, 11, 10), (18, 17, 14, 13), (16, 23, 8, 15), (23, 22, 9, 8), (20, 19, 12, 11), (17, 16, 15, 14), (22, 21, 10, 9), (19, 18, 13, 12), (16, 24, 31, 23), (17, 25, 24, 16), (18, 26, 25, 17), (19, 27, 26, 18), (20, 28, 27, 19), (21, 29, 28, 20), (22, 30, 29, 21), (23, 31, 30, 22), (24, 32, 39, 31), (25, 33, 32, 24), (26, 34, 33, 25), (27, 35, 34, 26), (28, 36, 35, 27), (29, 37, 36, 28), (30, 38, 37, 29), (31, 39, 38, 30), (32, 40, 47, 39), (33, 41, 40, 32), (34, 42, 41, 33), (35, 43, 42, 34), (36, 44, 43, 35), (37, 45, 44, 36), (38, 46, 45, 37), (39, 47, 46, 38), (40, 48, 55, 47), (41, 49, 48, 40), (42, 50, 49, 41), (43, 51, 50, 42), (44, 52, 51, 43), (45, 53, 52, 44), (46, 54, 53, 45), (47, 55, 54, 46), (48, 56, 63, 55), (49, 57, 56, 48), (50, 58, 57, 49), (51, 59, 58, 50), (52, 60, 59, 51), (53, 61, 60, 52), (54, 62, 61, 53), (55, 63, 62, 54), (56, 64, 71, 63), (57, 65, 64, 56), (58, 66, 65, 57), (59, 67, 66, 58), (60, 68, 67, 59), (61, 69, 68, 60), (62, 70, 69, 61), (63, 71, 70, 62), (64, 72, 79, 71), (65, 73, 72, 64), (66, 74, 73, 65), (67, 75, 74, 66), (68, 76, 75, 67), (69, 77, 76, 68), (70, 78, 77, 69), (71, 79, 78, 70), (72, 80, 87, 79), (73, 81, 80, 72), (74, 82, 81, 73), (75, 83, 82, 74), (76, 84, 83, 75), (77, 85, 84, 76), (78, 86, 85, 77), (79, 87, 86, 78), (84, 85, 2, 3), (87, 80, 7, 0), (83, 84, 3, 4), (82, 83, 4, 5), (81, 82, 5, 6), (88, 6, 5), (7, 6, 88), (88, 4, 3), (1, 0, 88), (4, 88, 5), (2, 1, 88), (0, 7, 88), (2, 88, 3), (8, 89, 15), (89, 12, 13), (10, 11, 89), (89, 13, 14), (8, 9, 89), (15, 89, 14), (9, 10, 89)])
me_nurbspath.polygons.foreach_set('use_smooth', [True] * 96)
_uv = me_nurbspath.uv_layers.new(name='UVMap')
_uv.uv.foreach_set('vector', [0.1336, 0.9202, 0.1336, 0.9539, 0.1147, 0.946, 0.1147, 0.9283, 0.07626, 0.9776, 0.05257, 0.9539, 0.0718, 0.9461, 0.0844, 0.9587, 0.1336, 0.9539, 0.1098, 0.9776, 0.1022, 0.9586, 0.1147, 0.946, 0.09341, 0.8355, 0.1009, 0.8536, 0.08589, 0.8536, 0.1336, 0.8521, 0.1101, 0.8757, 0.1009, 0.8536, 0.1116, 0.843, 0.05323, 0.8521, 0.05323, 0.8188, 0.07525, 0.828, 0.07525, 0.843, 0.07676, 0.7953, 0.1101, 0.7953, 0.1009, 0.8173, 0.08589, 0.8173, 0.1101, 0.7953, 0.1336, 0.8188, 0.1116, 0.828, 0.1009, 0.8173, 0.1101, 0.8757, 0.07677, 0.8757, 0.08589, 0.8536, 0.1009, 0.8536, 0.05323, 0.8188, 0.07676, 0.7953, 0.08589, 0.8173, 0.07525, 0.828, 0.1336, 0.8188, 0.1336, 0.8521, 0.1116, 0.843, 0.1116, 0.828, 0.07677, 0.8757, 0.05323, 0.8521, 0.07525, 0.843, 0.08589, 0.8536, 0.2721, 0.8133, 0.3518, 0.8133, 0.3518, 0.8418, 0.2721, 0.8418, 0.2721, 0.7847, 0.3518, 0.7847, 0.3518, 0.8133, 0.2721, 0.8133, 0.2721, 0.7561, 0.3518, 0.7561, 0.3518, 0.7847, 0.2721, 0.7847, 0.2721, 0.9561, 0.3518, 0.9561, 0.3518, 0.9847, 0.2721, 0.9847, 0.2721, 0.9276, 0.3518, 0.9276, 0.3518, 0.9561, 0.2721, 0.9561, 0.2721, 0.899, 0.3518, 0.899, 0.3518, 0.9276, 0.2721, 0.9276, 0.2721, 0.8704, 0.3518, 0.8704, 0.3518, 0.899, 0.2721, 0.899, 0.2721, 0.8418, 0.3518, 0.8418, 0.3518, 0.8704, 0.2721, 0.8704, 0.3518, 0.8133, 0.422, 0.8133, 0.422, 0.8418, 0.3518, 0.8418, 0.3518, 0.7847, 0.422, 0.7847, 0.422, 0.8133, 0.3518, 0.8133, 0.3518, 0.7561, 0.422, 0.7561, 0.422, 0.7847, 0.3518, 0.7847, 0.3518, 0.9561, 0.422, 0.9561, 0.422, 0.9847, 0.3518, 0.9847, 0.3518, 0.9276, 0.422, 0.9276, 0.422, 0.9561, 0.3518, 0.9561, 0.3518, 0.899, 0.422, 0.899, 0.422, 0.9276, 0.3518, 0.9276, 0.3518, 0.8704, 0.422, 0.8704, 0.422, 0.899, 0.3518, 0.899, 0.3518, 0.8418, 0.422, 0.8418, 0.422, 0.8704, 0.3518, 0.8704, 0.422, 0.8133, 0.4854, 0.8133, 0.4854, 0.8418, 0.422, 0.8418, 0.422, 0.7847, 0.4854, 0.7847, 0.4854, 0.8133, 0.422, 0.8133, 0.422, 0.7561, 0.4854, 0.7561, 0.4854, 0.7847, 0.422, 0.7847, 0.422, 0.9561, 0.4854, 0.9561, 0.4854, 0.9847, 0.422, 0.9847, 0.422, 0.9276, 0.4854, 0.9276, 0.4854, 0.9561, 0.422, 0.9561, 0.422, 0.899, 0.4854, 0.899, 0.4854, 0.9276, 0.422, 0.9276, 0.422, 0.8704, 0.4854, 0.8704, 0.4854, 0.899, 0.422, 0.899, 0.422, 0.8418, 0.4854, 0.8418, 0.4854, 0.8704, 0.422, 0.8704, 0.4854, 0.8133, 0.5455, 0.8133, 0.5455, 0.8418, 0.4854, 0.8418, 0.4854, 0.7847, 0.5455, 0.7847, 0.5455, 0.8133, 0.4854, 0.8133, 0.4854, 0.7561, 0.5455, 0.7561, 0.5455, 0.7847, 0.4854, 0.7847, 0.4854, 0.9561, 0.5455, 0.9561, 0.5455, 0.9847, 0.4854, 0.9847, 0.4854, 0.9276, 0.5455, 0.9276, 0.5455, 0.9561, 0.4854, 0.9561, 0.4854, 0.899, 0.5455, 0.899, 0.5455, 0.9276, 0.4854, 0.9276, 0.4854, 0.8704, 0.5455, 0.8704, 0.5455, 0.899, 0.4854, 0.899, 0.4854, 0.8418, 0.5455, 0.8418, 0.5455, 0.8704, 0.4854, 0.8704, 0.5455, 0.8133, 0.6058, 0.8133, 0.6058, 0.8418, 0.5455, 0.8418, 0.5455, 0.7847, 0.6058, 0.7847, 0.6058, 0.8133, 0.5455, 0.8133, 0.5455, 0.7561, 0.6058, 0.7561, 0.6058, 0.7847, 0.5455, 0.7847, 0.5455, 0.9561, 0.6058, 0.9561, 0.6058, 0.9847, 0.5455, 0.9847, 0.5455, 0.9276, 0.6058, 0.9276, 0.6058, 0.9561, 0.5455, 0.9561, 0.5455, 0.899, 0.6058, 0.899, 0.6058, 0.9276, 0.5455, 0.9276, 0.5455, 0.8704, 0.6058, 0.8704, 0.6058, 0.899, 0.5455, 0.899, 0.5455, 0.8418, 0.6058, 0.8418, 0.6058, 0.8704, 0.5455, 0.8704, 0.6058, 0.8133, 0.6695, 0.8133, 0.6695, 0.8418, 0.6058, 0.8418, 0.6058, 0.7847, 0.6695, 0.7847, 0.6695, 0.8133, 0.6058, 0.8133, 0.6058, 0.7561, 0.6695, 0.7561, 0.6695, 0.7847, 0.6058, 0.7847, 0.6058, 0.9561, 0.6695, 0.9561, 0.6695, 0.9847, 0.6058, 0.9847, 0.6058, 0.9276, 0.6695, 0.9276, 0.6695, 0.9561, 0.6058, 0.9561, 0.6058, 0.899, 0.6695, 0.899, 0.6695, 0.9276, 0.6058, 0.9276, 0.6058, 0.8704, 0.6695, 0.8704, 0.6695, 0.899, 0.6058, 0.899, 0.6058, 0.8418, 0.6695, 0.8418, 0.6695, 0.8704, 0.6058, 0.8704, 0.6695, 0.8133, 0.7392, 0.8133, 0.7392, 0.8418, 0.6695, 0.8418, 0.6695, 0.7847, 0.7392, 0.7847, 0.7392, 0.8133, 0.6695, 0.8133, 0.6695, 0.7561, 0.7392, 0.7561, 0.7392, 0.7847, 0.6695, 0.7847, 0.6695, 0.9561, 0.7392, 0.9561, 0.7392, 0.9847, 0.6695, 0.9847, 0.6695, 0.9276, 0.7392, 0.9276, 0.7392, 0.9561, 0.6695, 0.9561, 0.6695, 0.899, 0.7392, 0.899, 0.7392, 0.9276, 0.6695, 0.9276, 0.6695, 0.8704, 0.7392, 0.8704, 0.7392, 0.899, 0.6695, 0.899, 0.6695, 0.8418, 0.7392, 0.8418, 0.7392, 0.8704, 0.6695, 0.8704, 0.7392, 0.8133, 0.8127, 0.8133, 0.8127, 0.8418, 0.7392, 0.8418, 0.7392, 0.7847, 0.8127, 0.7847, 0.8127, 0.8133, 0.7392, 0.8133, 0.7392, 0.7561, 0.8127, 0.7561, 0.8127, 0.7847, 0.7392, 0.7847, 0.7392, 0.9561, 0.8127, 0.9561, 0.8127, 0.9847, 0.7392, 0.9847, 0.7392, 0.9276, 0.8127, 0.9276, 0.8127, 0.9561, 0.7392, 0.9561, 0.7392, 0.899, 0.8127, 0.899, 0.8127, 0.9276, 0.7392, 0.9276, 0.7392, 0.8704, 0.8127, 0.8704, 0.8127, 0.899, 0.7392, 0.899, 0.7392, 0.8418, 0.8127, 0.8418, 0.8127, 0.8704, 0.7392, 0.8704, 0.1098, 0.8965, 0.1336, 0.9202, 0.1147, 0.9283, 0.1022, 0.9157, 0.1098, 0.9776, 0.07626, 0.9776, 0.0844, 0.9587, 0.1022, 0.9586, 0.07625, 0.8966, 0.1098, 0.8965, 0.1022, 0.9157, 0.08437, 0.9157, 0.05257, 0.9203, 0.07625, 0.8966, 0.08437, 0.9157, 0.07175, 0.9283, 0.05257, 0.9539, 0.05257, 0.9203, 0.07175, 0.9283, 0.0718, 0.9461, 0.09325, 0.9372, 0.0718, 0.9461, 0.07175, 0.9283, 0.0844, 0.9587, 0.0718, 0.9461, 0.09325, 0.9372, 0.09325, 0.9372, 0.08437, 0.9157, 0.1022, 0.9157, 0.1147, 0.946, 0.1022, 0.9586, 0.09325, 0.9372, 0.08437, 0.9157, 0.09325, 0.9372, 0.07175, 0.9283, 0.1147, 0.9283, 0.1147, 0.946, 0.09325, 0.9372, 0.1022, 0.9586, 0.0844, 0.9587, 0.09325, 0.9372, 0.1147, 0.9283, 0.09325, 0.9372, 0.1022, 0.9157, 0.1009, 0.8173, 0.09341, 0.8355, 0.08589, 0.8173, 0.09341, 0.8355, 0.08589, 0.8536, 0.07525, 0.843, 0.1116, 0.843, 0.1009, 0.8536, 0.09341, 0.8355, 0.09341, 0.8355, 0.07525, 0.843, 0.07525, 0.828, 0.1009, 0.8173, 0.1116, 0.828, 0.09341, 0.8355, 0.08589, 0.8173, 0.09341, 0.8355, 0.07525, 0.828, 0.1116, 0.828, 0.1116, 0.843, 0.09341, 0.8355])
me_nurbspath.materials.append(mat_bomb)
me_nurbspath.use_remesh_fix_poles = True
me_nurbspath.use_remesh_preserve_attributes = False
me_nurbspath.use_mirror_vertex_groups = False
me_nurbspath.update()
me_mesh_001 = bpy.data.meshes.new('Mesh.001')
me_mesh_001.from_pydata([(0.3457, 0.03974, 1.015), (0.3936, 0.03497, 0.992), (0.3484, 0.09287, 1.01), (0.3963, 0.0881, 0.9867), (0.3457, 0.123, 1.037), (0.396, 0.1391, 1.028), (0.3278, 0.1716, 1.024), (0.378, 0.1878, 1.015), (0.2751, 0.08579, 1.095), (0.3564, 0.09343, 1.061), (0.2411, 0.09268, 1.014), (0.3224, 0.1003, 0.9804), (0.2241, 0.0522, 1.11), (0.3016, 0.01883, 1.136), (0.2584, 0.07102, 1.031), (0.3359, 0.03766, 1.057), (0.2511, 0.1363, 1.125), (0.3349, 0.1947, 1.161), (0.2913, 0.1416, 1.024), (0.3751, 0.2, 1.061), (0.2438, 0.04552, 1.098), (0.297, 0.05952, 1.191), (0.1774, 0.1274, 1.123), (0.2306, 0.1414, 1.217)], [], [(3, 2, 0), (7, 6, 4), (11, 10, 8), (15, 14, 12), (19, 18, 16), (23, 22, 20), (1, 3, 0), (5, 7, 4), (9, 11, 8), (13, 15, 12), (17, 19, 16), (21, 23, 20)])
me_mesh_001.polygons.foreach_set('use_smooth', [True] * 12)
_uv = me_mesh_001.uv_layers.new(name='UVW')
_uv.uv.foreach_set('vector', [0.9872, 0.5557, 0.9047, 0.5557, 0.9047, 0.4732, 0.9866, 0.4641, 0.9042, 0.4641, 0.9042, 0.3817, 0.9872, 0.6504, 0.9047, 0.6504, 0.9047, 0.5679, 0.9872, 0.743, 0.9047, 0.743, 0.9047, 0.6605, 0.9867, 0.8363, 0.9046, 0.8363, 0.9046, 0.7541, 0.9867, 0.9289, 0.9046, 0.9289, 0.9046, 0.8468, 0.9872, 0.4732, 0.9872, 0.5557, 0.9047, 0.4732, 0.9866, 0.3817, 0.9866, 0.4641, 0.9042, 0.3817, 0.9872, 0.5679, 0.9872, 0.6504, 0.9047, 0.5679, 0.9872, 0.6605, 0.9872, 0.743, 0.9047, 0.6605, 0.9867, 0.7541, 0.9867, 0.8363, 0.9046, 0.7541, 0.9867, 0.8468, 0.9867, 0.9289, 0.9046, 0.8468])
me_mesh_001.materials.append(mat_bomb)
me_mesh_001.use_remesh_fix_poles = True
me_mesh_001.use_remesh_preserve_attributes = False
me_mesh_001.use_mirror_vertex_groups = False
me_mesh_001.update()
me_cube_001 = bpy.data.meshes.new('Cube.001')
me_cube_001.from_pydata([(-0.5, -0.5, 0.0), (-0.5, -0.5, 1.0), (-0.5, 0.5, 0.0), (-0.5, 0.5, 1.0), (0.5, -0.5, 0.0), (0.5, -0.5, 1.0), (0.5, 0.5, 0.0), (0.5, 0.5, 1.0)], [], [(0, 1, 3, 2), (2, 3, 7, 6), (6, 7, 5, 4), (4, 5, 1, 0), (2, 6, 4, 0), (7, 3, 1, 5)])
_uv = me_cube_001.uv_layers.new(name='UVMap')
_uv.uv.foreach_set('vector', [0.375, 0.0, 0.625, 0.0, 0.625, 0.25, 0.375, 0.25, 0.375, 0.25, 0.625, 0.25, 0.625, 0.5, 0.375, 0.5, 0.375, 0.5, 0.625, 0.5, 0.625, 0.75, 0.375, 0.75, 0.375, 0.75, 0.625, 0.75, 0.625, 1.0, 0.375, 1.0, 0.125, 0.5, 0.375, 0.5, 0.375, 0.75, 0.125, 0.75, 0.625, 0.5, 0.875, 0.5, 0.875, 0.75, 0.625, 0.75])
me_cube_001.use_remesh_fix_poles = True
me_cube_001.use_remesh_preserve_attributes = False
me_cube_001.use_mirror_vertex_groups = False
me_cube_001.update()
me_cube_002 = bpy.data.meshes.new('Cube.002')
me_cube_002.from_pydata([(-0.5, -0.5, 0.0), (-0.5, -0.5, 1.0), (-0.5, 0.5, 0.0), (-0.5, 0.5, 1.0), (0.5, -0.5, 0.0), (0.5, -0.5, 1.0), (0.5, 0.5, 0.0), (0.5, 0.5, 1.0)], [], [(0, 1, 3, 2), (2, 3, 7, 6), (6, 7, 5, 4), (4, 5, 1, 0), (2, 6, 4, 0), (7, 3, 1, 5)])
_uv = me_cube_002.uv_layers.new(name='UVMap')
_uv.uv.foreach_set('vector', [0.375, 0.0, 0.625, 0.0, 0.625, 0.25, 0.375, 0.25, 0.375, 0.25, 0.625, 0.25, 0.625, 0.5, 0.375, 0.5, 0.375, 0.5, 0.625, 0.5, 0.625, 0.75, 0.375, 0.75, 0.375, 0.75, 0.625, 0.75, 0.625, 1.0, 0.375, 1.0, 0.125, 0.5, 0.375, 0.5, 0.375, 0.75, 0.125, 0.75, 0.625, 0.5, 0.875, 0.5, 0.875, 0.75, 0.625, 0.75])
me_cube_002.use_remesh_fix_poles = True
me_cube_002.use_remesh_preserve_attributes = False
me_cube_002.use_mirror_vertex_groups = False
me_cube_002.update()
me_cube_003 = bpy.data.meshes.new('Cube.003')
me_cube_003.from_pydata([(-0.5, -0.5, 0.0), (-0.5, -0.5, 1.0), (-0.5, 0.5, 0.0), (-0.5, 0.5, 1.0), (0.5, -0.5, 0.0), (0.5, -0.5, 1.0), (0.5, 0.5, 0.0), (0.5, 0.5, 1.0)], [], [(0, 1, 3, 2), (2, 3, 7, 6), (6, 7, 5, 4), (4, 5, 1, 0), (2, 6, 4, 0), (7, 3, 1, 5)])
_uv = me_cube_003.uv_layers.new(name='UVMap')
_uv.uv.foreach_set('vector', [0.375, 0.0, 0.625, 0.0, 0.625, 0.25, 0.375, 0.25, 0.375, 0.25, 0.625, 0.25, 0.625, 0.5, 0.375, 0.5, 0.375, 0.5, 0.625, 0.5, 0.625, 0.75, 0.375, 0.75, 0.375, 0.75, 0.625, 0.75, 0.625, 1.0, 0.375, 1.0, 0.125, 0.5, 0.375, 0.5, 0.375, 0.75, 0.125, 0.75, 0.625, 0.5, 0.875, 0.5, 0.875, 0.75, 0.625, 0.75])
me_cube_003.use_remesh_fix_poles = True
me_cube_003.use_remesh_preserve_attributes = False
me_cube_003.use_mirror_vertex_groups = False
me_cube_003.update()
me_cube_004 = bpy.data.meshes.new('Cube.004')
me_cube_004.from_pydata([(-0.5, -0.5, 0.0), (-0.5, -0.5, 1.0), (-0.5, 0.5, 0.0), (-0.5, 0.5, 1.0), (0.5, -0.5, 0.0), (0.5, -0.5, 1.0), (0.5, 0.5, 0.0), (0.5, 0.5, 1.0)], [], [(0, 1, 3, 2), (2, 3, 7, 6), (6, 7, 5, 4), (4, 5, 1, 0), (2, 6, 4, 0), (7, 3, 1, 5)])
_uv = me_cube_004.uv_layers.new(name='UVMap')
_uv.uv.foreach_set('vector', [0.375, 0.0, 0.625, 0.0, 0.625, 0.25, 0.375, 0.25, 0.375, 0.25, 0.625, 0.25, 0.625, 0.5, 0.375, 0.5, 0.375, 0.5, 0.625, 0.5, 0.625, 0.75, 0.375, 0.75, 0.375, 0.75, 0.625, 0.75, 0.625, 1.0, 0.375, 1.0, 0.125, 0.5, 0.375, 0.5, 0.375, 0.75, 0.125, 0.75, 0.625, 0.5, 0.875, 0.5, 0.875, 0.75, 0.625, 0.75])
me_cube_004.use_remesh_fix_poles = True
me_cube_004.use_remesh_preserve_attributes = False
me_cube_004.use_mirror_vertex_groups = False
me_cube_004.update()
me_cube_005 = bpy.data.meshes.new('Cube.005')
me_cube_005.from_pydata([(-0.5, -0.5, 0.0), (-0.5, -0.5, 1.0), (-0.5, 0.5, 0.0), (-0.5, 0.5, 1.0), (0.5, -0.5, 0.0), (0.5, -0.5, 1.0), (0.5, 0.5, 0.0), (0.5, 0.5, 1.0)], [], [(0, 1, 3, 2), (2, 3, 7, 6), (6, 7, 5, 4), (4, 5, 1, 0), (2, 6, 4, 0), (7, 3, 1, 5)])
_uv = me_cube_005.uv_layers.new(name='UVMap')
_uv.uv.foreach_set('vector', [0.375, 0.0, 0.625, 0.0, 0.625, 0.25, 0.375, 0.25, 0.375, 0.25, 0.625, 0.25, 0.625, 0.5, 0.375, 0.5, 0.375, 0.5, 0.625, 0.5, 0.625, 0.75, 0.375, 0.75, 0.375, 0.75, 0.625, 0.75, 0.625, 1.0, 0.375, 1.0, 0.125, 0.5, 0.375, 0.5, 0.375, 0.75, 0.125, 0.75, 0.625, 0.5, 0.875, 0.5, 0.875, 0.75, 0.625, 0.75])
me_cube_005.use_remesh_fix_poles = True
me_cube_005.use_remesh_preserve_attributes = False
me_cube_005.use_mirror_vertex_groups = False
me_cube_005.update()
me_cube_006 = bpy.data.meshes.new('Cube.006')
me_cube_006.from_pydata([(-0.5, -0.5, 0.0), (-0.5, -0.5, 1.0), (-0.5, 0.5, 0.0), (-0.5, 0.5, 1.0), (0.5, -0.5, 0.0), (0.5, -0.5, 1.0), (0.5, 0.5, 0.0), (0.5, 0.5, 1.0)], [], [(0, 1, 3, 2), (2, 3, 7, 6), (6, 7, 5, 4), (4, 5, 1, 0), (2, 6, 4, 0), (7, 3, 1, 5)])
_uv = me_cube_006.uv_layers.new(name='UVMap')
_uv.uv.foreach_set('vector', [0.375, 0.0, 0.625, 0.0, 0.625, 0.25, 0.375, 0.25, 0.375, 0.25, 0.625, 0.25, 0.625, 0.5, 0.375, 0.5, 0.375, 0.5, 0.625, 0.5, 0.625, 0.75, 0.375, 0.75, 0.375, 0.75, 0.625, 0.75, 0.625, 1.0, 0.375, 1.0, 0.125, 0.5, 0.375, 0.5, 0.375, 0.75, 0.125, 0.75, 0.625, 0.5, 0.875, 0.5, 0.875, 0.75, 0.625, 0.75])
me_cube_006.use_remesh_fix_poles = True
me_cube_006.use_remesh_preserve_attributes = False
me_cube_006.use_mirror_vertex_groups = False
me_cube_006.update()
me_cube_007 = bpy.data.meshes.new('Cube.007')
me_cube_007.from_pydata([(-0.5, -0.5, 0.0), (-0.5, -0.5, 1.0), (-0.5, 0.5, 0.0), (-0.5, 0.5, 1.0), (0.5, -0.5, 0.0), (0.5, -0.5, 1.0), (0.5, 0.5, 0.0), (0.5, 0.5, 1.0)], [], [(0, 1, 3, 2), (2, 3, 7, 6), (6, 7, 5, 4), (4, 5, 1, 0), (2, 6, 4, 0), (7, 3, 1, 5)])
_uv = me_cube_007.uv_layers.new(name='UVMap')
_uv.uv.foreach_set('vector', [0.375, 0.0, 0.625, 0.0, 0.625, 0.25, 0.375, 0.25, 0.375, 0.25, 0.625, 0.25, 0.625, 0.5, 0.375, 0.5, 0.375, 0.5, 0.625, 0.5, 0.625, 0.75, 0.375, 0.75, 0.375, 0.75, 0.625, 0.75, 0.625, 1.0, 0.375, 1.0, 0.125, 0.5, 0.375, 0.5, 0.375, 0.75, 0.125, 0.75, 0.625, 0.5, 0.875, 0.5, 0.875, 0.75, 0.625, 0.75])
me_cube_007.use_remesh_fix_poles = True
me_cube_007.use_remesh_preserve_attributes = False
me_cube_007.use_mirror_vertex_groups = False
me_cube_007.update()
me_cube_008 = bpy.data.meshes.new('Cube.008')
me_cube_008.from_pydata([(-0.5, -0.5, 0.0), (-0.5, -0.5, 1.0), (-0.5, 0.5, 0.0), (-0.5, 0.5, 1.0), (0.5, -0.5, 0.0), (0.5, -0.5, 1.0), (0.5, 0.5, 0.0), (0.5, 0.5, 1.0)], [], [(0, 1, 3, 2), (2, 3, 7, 6), (6, 7, 5, 4), (4, 5, 1, 0), (2, 6, 4, 0), (7, 3, 1, 5)])
_uv = me_cube_008.uv_layers.new(name='UVMap')
_uv.uv.foreach_set('vector', [0.375, 0.0, 0.625, 0.0, 0.625, 0.25, 0.375, 0.25, 0.375, 0.25, 0.625, 0.25, 0.625, 0.5, 0.375, 0.5, 0.375, 0.5, 0.625, 0.5, 0.625, 0.75, 0.375, 0.75, 0.375, 0.75, 0.625, 0.75, 0.625, 1.0, 0.375, 1.0, 0.125, 0.5, 0.375, 0.5, 0.375, 0.75, 0.125, 0.75, 0.625, 0.5, 0.875, 0.5, 0.875, 0.75, 0.625, 0.75])
me_cube_008.use_remesh_fix_poles = True
me_cube_008.use_remesh_preserve_attributes = False
me_cube_008.use_mirror_vertex_groups = False
me_cube_008.update()
me_cube_009 = bpy.data.meshes.new('Cube.009')
me_cube_009.from_pydata([(-0.5, -0.5, 0.0), (-0.5, -0.5, 1.0), (-0.5, 0.5, 0.0), (-0.5, 0.5, 1.0), (0.5, -0.5, 0.0), (0.5, -0.5, 1.0), (0.5, 0.5, 0.0), (0.5, 0.5, 1.0)], [], [(0, 1, 3, 2), (2, 3, 7, 6), (6, 7, 5, 4), (4, 5, 1, 0), (2, 6, 4, 0), (7, 3, 1, 5)])
_uv = me_cube_009.uv_layers.new(name='UVMap')
_uv.uv.foreach_set('vector', [0.375, 0.0, 0.625, 0.0, 0.625, 0.25, 0.375, 0.25, 0.375, 0.25, 0.625, 0.25, 0.625, 0.5, 0.375, 0.5, 0.375, 0.5, 0.625, 0.5, 0.625, 0.75, 0.375, 0.75, 0.375, 0.75, 0.625, 0.75, 0.625, 1.0, 0.375, 1.0, 0.125, 0.5, 0.375, 0.5, 0.375, 0.75, 0.125, 0.75, 0.625, 0.5, 0.875, 0.5, 0.875, 0.75, 0.625, 0.75])
me_cube_009.use_remesh_fix_poles = True
me_cube_009.use_remesh_preserve_attributes = False
me_cube_009.use_mirror_vertex_groups = False
me_cube_009.update()
me_cube_010 = bpy.data.meshes.new('Cube.010')
me_cube_010.from_pydata([(-0.5, -0.5, 0.0), (-0.5, -0.5, 1.0), (-0.5, 0.5, 0.0), (-0.5, 0.5, 1.0), (0.5, -0.5, 0.0), (0.5, -0.5, 1.0), (0.5, 0.5, 0.0), (0.5, 0.5, 1.0)], [], [(0, 1, 3, 2), (2, 3, 7, 6), (6, 7, 5, 4), (4, 5, 1, 0), (2, 6, 4, 0), (7, 3, 1, 5)])
_uv = me_cube_010.uv_layers.new(name='UVMap')
_uv.uv.foreach_set('vector', [0.375, 0.0, 0.625, 0.0, 0.625, 0.25, 0.375, 0.25, 0.375, 0.25, 0.625, 0.25, 0.625, 0.5, 0.375, 0.5, 0.375, 0.5, 0.625, 0.5, 0.625, 0.75, 0.375, 0.75, 0.375, 0.75, 0.625, 0.75, 0.625, 1.0, 0.375, 1.0, 0.125, 0.5, 0.375, 0.5, 0.375, 0.75, 0.125, 0.75, 0.625, 0.5, 0.875, 0.5, 0.875, 0.75, 0.625, 0.75])
me_cube_010.use_remesh_fix_poles = True
me_cube_010.use_remesh_preserve_attributes = False
me_cube_010.use_mirror_vertex_groups = False
me_cube_010.update()

# ---- curves / text
cu_nurbspath_001 = bpy.data.curves.new('NurbsPath.001', 'CURVE')
cu_nurbspath_001.dimensions = '3D'
_sp = cu_nurbspath_001.splines.new('NURBS'); _sp.points.add(3)
_sp.points.foreach_set('co', [1.052e-07, 0.0, -0.03284, 1.0, -0.003663, -4.922e-09, 0.1443, 1.0, 0.08099, -0.006818, 0.2256, 1.0, 0.2481, -0.005754, 0.2535, 1.0])
_sp.points.foreach_set('radius', [0.6918, 0.6918, 0.6918, 0.6918])
_sp.order_v = 0
_sp.resolution_u = 3
_sp.use_endpoint_u = True
cu_nurbspath_001.materials.append(mat_bomb)
cu_nurbspath_001.use_path = True
cu_nurbspath_001.use_path_clamp = True
cu_nurbspath_001.bevel_mode = 'OBJECT'
cu_nurbspath_001.resolution_u = 3
cu_nurbspath_001.fill_mode = 'FULL'
cu_nurbspath_001.use_fill_caps = True
cu_beziercircle = bpy.data.curves.new('BezierCircle', 'CURVE')
cu_beziercircle.dimensions = '2D'
_sp = cu_beziercircle.splines.new('BEZIER'); _sp.bezier_points.add(3)
_sp.bezier_points.foreach_set('co', [-1.0, 0.0, 0.0, 0.0, 1.0, 0.0, 1.0, 0.0, 0.0, 0.0, -1.0, 0.0])
_sp.bezier_points.foreach_set('handle_left', [-1.0, -0.5521, 0.0, -0.5521, 1.0, 0.0, 1.0, 0.5521, 0.0, 0.5521, -1.0, 0.0])
_sp.bezier_points.foreach_set('handle_right', [-1.0, 0.5521, 0.0, 0.5521, 1.0, 0.0, 1.0, -0.5521, 0.0, -0.5521, -1.0, 0.0])
for _p, _l, _r in zip(_sp.bezier_points, ['AUTO', 'AUTO', 'AUTO', 'AUTO'], ['AUTO', 'AUTO', 'AUTO', 'AUTO']): _p.handle_left_type = _l; _p.handle_right_type = _r
_sp.order_u = 0
_sp.order_v = 0
_sp.resolution_u = 2
_sp.use_cyclic_u = True
cu_beziercircle.materials.append(mat_bomb)
cu_beziercircle.use_path = True
cu_beziercircle.use_path_clamp = True
cu_beziercircle.resolution_u = 2
arm_armature = bpy.data.armatures.new('Armature')  # bones are not reproduced

# ---- objects
ob_sphere = bpy.data.objects.new('Sphere', me_sphere)
ob_nurbspath = bpy.data.objects.new('NurbsPath', me_nurbspath)
ob_plane_5_001 = bpy.data.objects.new('Plane_5.001', me_mesh_001)
ob_armature = bpy.data.objects.new('Armature', arm_armature)
ob_cube = bpy.data.objects.new('Cube', me_cube_001)
ob_cube_001 = bpy.data.objects.new('Cube.001', me_cube_002)
ob_cube_002 = bpy.data.objects.new('Cube.002', me_cube_003)
ob_cube_003 = bpy.data.objects.new('Cube.003', me_cube_004)
ob_cube_004 = bpy.data.objects.new('Cube.004', me_cube_005)
ob_cube_005 = bpy.data.objects.new('Cube.005', me_cube_006)
ob_cube_006 = bpy.data.objects.new('Cube.006', me_cube_007)
ob_cube_007 = bpy.data.objects.new('Cube.007', me_cube_008)
ob_cube_008 = bpy.data.objects.new('Cube.008', me_cube_009)
ob_cube_009 = bpy.data.objects.new('Cube.009', me_cube_010)
ob_nurbspath_001 = bpy.data.objects.new('NurbsPath.001', cu_nurbspath_001)
ob_beziercircle = bpy.data.objects.new('BezierCircle', cu_beziercircle)

# ---- transforms, parenting, visibility, modifiers, constraints
ob_sphere.parent = ob_armature
ob_sphere.location = (0.0, 0.0, 0.0)
ob_sphere.lineart.crease_threshold = 0.0
_vg = ob_sphere.vertex_groups.new(name='Bone')
_vg.add([0, 1, 2, 3, 4, 5, 6, 7, 8, 9, 10, 11, 12, 13, 14, 15, 16, 17, 18, 19, 20, 21, 22, 23, 24, 25, 26, 27, 28, 29, 30, 31, 32, 33, 34, 35, 36, 37, 38, 39, 40, 41, 42, 43, 44, 45, 46, 47, 48, 49, 50, 51, 52, 53, 54, 55, 56, 57, 58, 59, 60, 61, 62, 63, 64, 65, 66, 67, 68, 69, 70, 71, 72, 73, 74, 75, 76, 77, 78, 79, 80, 81, 82, 83, 84, 85, 86, 87, 88, 89, 90, 91, 92, 93, 94, 95, 96, 97, 98, 99, 100, 101, 102, 103, 104, 105, 106, 107, 108, 109, 110, 111, 112, 113, 114, 115, 116, 117, 118, 119, 120, 121, 122, 123, 124, 125, 126, 127, 128, 129, 130, 131, 132, 133, 134, 135, 136, 137, 138, 139, 140, 141, 142, 143, 144, 145, 146, 147, 148, 149, 150, 151, 152, 153, 154, 155, 156, 157, 158, 159, 160, 161, 162, 163, 164, 165, 166, 167, 168, 169, 170, 171, 172, 173, 174, 175, 176, 177], 1.0, 'REPLACE')
_m = ob_sphere.modifiers.new('Triangulate', 'TRIANGULATE')
_m = ob_sphere.modifiers.new('Armature', 'ARMATURE')
_m.object = ob_armature
ob_nurbspath.parent = ob_armature
ob_nurbspath.location = (0.0, 0.0, 0.0)
ob_nurbspath.lineart.crease_threshold = 0.0
_vg = ob_nurbspath.vertex_groups.new(name='Bone')
_vg.add([0, 1, 2, 3, 4, 5, 6, 7, 8, 9, 10, 11, 12, 13, 14, 15, 16, 17, 18, 19, 20, 21, 22, 23, 24, 25, 26, 27, 28, 29, 30, 31, 32, 33, 34, 35, 36, 37, 38, 39, 40, 41, 42, 43, 44, 45, 46, 47, 48, 49, 50, 51, 52, 53, 54, 55, 56, 57, 58, 59, 60, 61, 62, 63, 64, 65, 66, 67, 68, 69, 70, 71, 72, 73, 74, 75, 76, 77, 78, 79, 80, 81, 82, 83, 84, 85, 86, 87, 88, 89], 1.0, 'REPLACE')
_m = ob_nurbspath.modifiers.new('Triangulate', 'TRIANGULATE')
_m = ob_nurbspath.modifiers.new('Armature', 'ARMATURE')
_m.object = ob_armature
ob_plane_5_001.parent = ob_armature
ob_plane_5_001.location = (0.0, 0.0, 0.0)
ob_plane_5_001.color = (0.8, 0.8, 0.8, 1.0)
ob_plane_5_001.lineart.crease_threshold = 0.0
_vg = ob_plane_5_001.vertex_groups.new(name='Bone')
for _i, _w in zip([0, 1, 2, 3, 4, 5, 6, 7, 8, 9, 10, 11, 12, 13, 14, 15, 16, 17, 18, 19, 20, 21, 22, 23], [1.0, 1.0, 1.0, 1.0, 1.0, 1.0, 1.0, 1.0, 1.0, 1.0, 1.0, 1.0, 1.0, 1.0, 1.0, 1.0, 1.0, 1.0, 1.0, 1.0, 1.0, 1.0, 1.0, 1.0]): _vg.add([_i], _w, 'REPLACE')
_m = ob_plane_5_001.modifiers.new('Solidify', 'SOLIDIFY')
_m.thickness = 0.0001
_m.nonmanifold_merge_threshold = 0.0003
_m = ob_plane_5_001.modifiers.new('Armature', 'ARMATURE')
_m.object = ob_armature
_m = ob_plane_5_001.modifiers.new('Auto Smooth', 'NODES')
_m.node_group = ng_auto_smooth
_gi = [s.identifier for s in ng_auto_smooth.interface.items_tree if s.item_type == 'SOCKET' and s.in_out == 'INPUT']
_m[_gi[1]] = 0.5236  # Angle
ob_armature.location = (0.0, 0.0, 0.0)
ob_armature.lineart.crease_threshold = 0.0
ob_cube.location = (0.0, 0.0, -1.0)
ob_cube.lineart.crease_threshold = 0.0
ob_cube_001.location = (1.0, 0.0, -1.0)
ob_cube_001.lineart.crease_threshold = 0.0
ob_cube_002.location = (-1.0, 0.0, -1.0)
ob_cube_002.lineart.crease_threshold = 0.0
ob_cube_003.location = (0.0, 1.0, -1.0)
ob_cube_003.lineart.crease_threshold = 0.0
ob_cube_004.location = (1.0, 1.0, -1.0)
ob_cube_004.lineart.crease_threshold = 0.0
ob_cube_005.location = (-1.0, 1.0, -1.0)
ob_cube_005.lineart.crease_threshold = 0.0
ob_cube_006.location = (0.0, -1.0, -1.0)
ob_cube_006.lineart.crease_threshold = 0.0
ob_cube_007.location = (1.0, -1.0, -1.0)
ob_cube_007.lineart.crease_threshold = 0.0
ob_cube_008.location = (-1.0, -1.0, -1.0)
ob_cube_008.lineart.crease_threshold = 0.0
ob_cube_009.location = (0.0, 1.0, 0.0)
ob_cube_009.lineart.crease_threshold = 0.0
ob_nurbspath_001.location = (-9.404e-11, 7.078e-08, 0.8245)
ob_nurbspath_001.lineart.crease_threshold = 0.0
ob_beziercircle.location = (-9.404e-11, 7.078e-08, 0.8245)
ob_beziercircle.scale = (0.0465, 0.0465, 0.0465)
ob_beziercircle.lineart.crease_threshold = 0.0
cu_nurbspath_001.bevel_object = ob_beziercircle

# ---- collection membership
col_collection.objects.link(ob_sphere)
col_collection.objects.link(ob_nurbspath)
col_collection.objects.link(ob_plane_5_001)
col_collection.objects.link(ob_armature)
col_help_design.objects.link(ob_cube)
col_help_design.objects.link(ob_cube_001)
col_help_design.objects.link(ob_cube_002)
col_help_design.objects.link(ob_cube_003)
col_help_design.objects.link(ob_cube_004)
col_help_design.objects.link(ob_cube_005)
col_help_design.objects.link(ob_cube_006)
col_help_design.objects.link(ob_cube_007)
col_help_design.objects.link(ob_cube_008)
col_help_design.objects.link(ob_cube_009)
col_archive.objects.link(ob_nurbspath_001)
col_archive.objects.link(ob_beziercircle)
def _layer_coll(name, lc=None):
    lc = lc or bpy.context.view_layer.layer_collection
    for c in lc.children:
        if c.name == name: return c
        r = _layer_coll(name, c)
        if r: return r
_layer_coll('Help_design').exclude = True
_layer_coll('Archive').exclude = True

# ---- scene / render settings (as saved in the file)
scene.frame_start = 1; scene.frame_end = 30; scene.frame_set(23)
scene.render.engine = 'BLENDER_EEVEE_NEXT'
scene.render.fps = 30
scene.cycles.use_denoising = False
scene.cycles.samples = 128
scene.cycles.sampling_pattern = 'TABULATED_SOBOL'
scene.cycles.use_adaptive_sampling = False
scene.cycles.use_light_tree = False
scene.view_settings.view_transform = 'Filmic'
bpy.context.view_layer.update()

# ---- added for rendering (the .blend has no active camera and no usable light): camera, sun
cam_auto = bpy.data.cameras.new('AutoCamera')
cam_auto.lens = 50.0
cam_auto.sensor_width = 36.0
cam_auto.clip_end = 1000.0
ob_auto_camera = bpy.data.objects.new('AutoCamera', cam_auto)
scene.collection.objects.link(ob_auto_camera)
ob_auto_camera.location = (5.66489, -6.79787, 4.70321)
ob_auto_camera.rotation_euler = (1.09748, -7.21219e-08, 0.694738)
scene.camera = ob_auto_camera
light_auto_sun = bpy.data.lights.new('AutoSun', 'SUN')
light_auto_sun.energy = 3.0
light_auto_sun.angle = 0.0523599
ob_auto_sun = bpy.data.objects.new('AutoSun', light_auto_sun)
scene.collection.objects.link(ob_auto_sun)
ob_auto_sun.rotation_euler = (0.872665, 0.174533, 0.523599)
bpy.context.view_layer.update()
